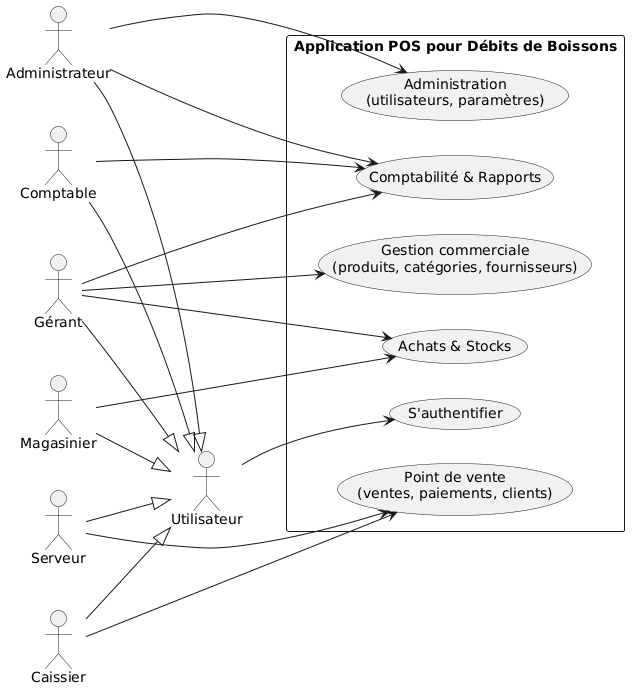

The diagram above was rendered by PlantUML. Its source (embedded in the PNG):
@startuml
left to right direction

actor Utilisateur
actor Administrateur
actor "Gérant" as Gerant
actor Caissier
actor Magasinier
actor Serveur
actor Comptable

Administrateur --|> Utilisateur
Gerant --|> Utilisateur
Caissier --|> Utilisateur
Magasinier --|> Utilisateur
Serveur --|> Utilisateur
Comptable --|> Utilisateur

rectangle "Application POS pour Débits de Boissons" {
    usecase "S'authentifier" as UC_Auth
    usecase "Administration\n(utilisateurs, paramètres)" as M_Admin
    usecase "Gestion commerciale\n(produits, catégories, fournisseurs)" as M_Commerce
    usecase "Point de vente\n(ventes, paiements, clients)" as M_POS
    usecase "Achats & Stocks" as M_Achats
    usecase "Comptabilité & Rapports" as M_Rapports
}

Utilisateur --> UC_Auth

Administrateur --> M_Admin
Administrateur --> M_Rapports

Gerant --> M_Commerce
Gerant --> M_Achats
Gerant --> M_Rapports

Caissier --> M_POS

Serveur --> M_POS

Magasinier --> M_Achats

Comptable --> M_Rapports
@enduml